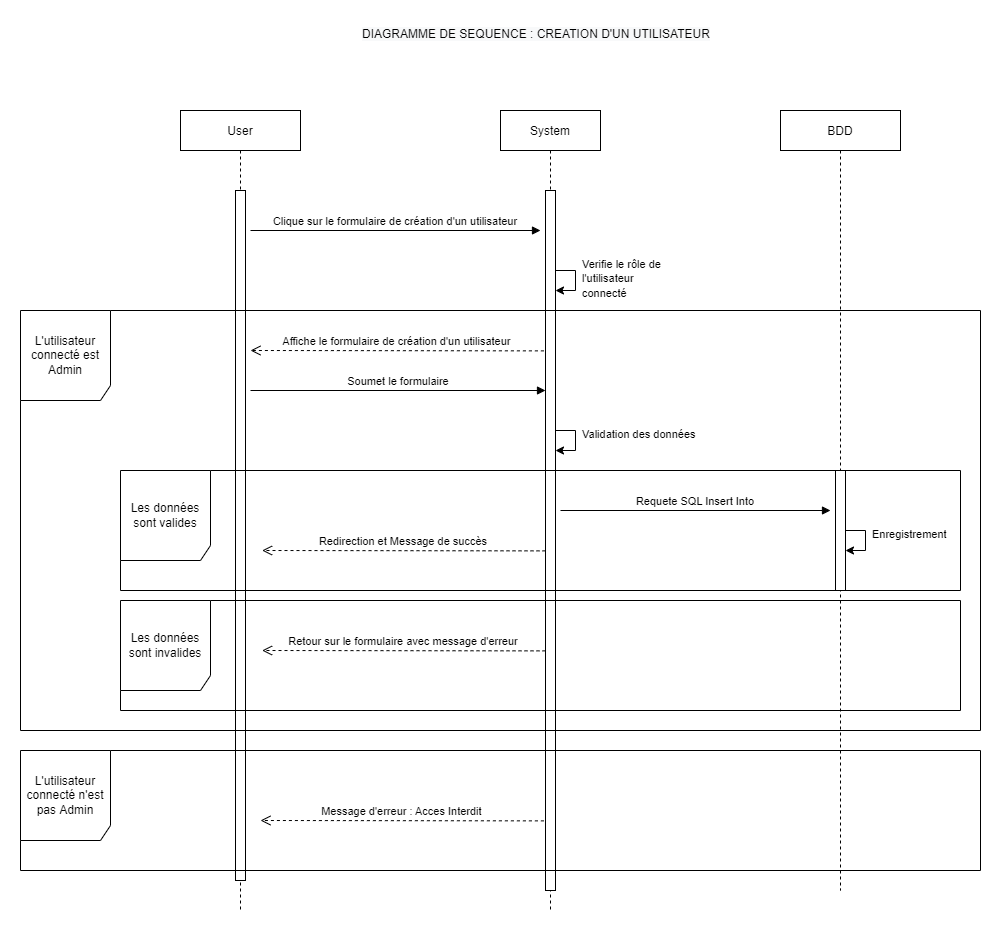

The diagram above was exported from draw.io. Its source (the exported page's mxGraphModel, read from the mxfile embedded in the PNG):
<mxGraphModel dx="2105" dy="1716" grid="1" gridSize="10" guides="1" tooltips="1" connect="1" arrows="1" fold="1" page="1" pageScale="1" pageWidth="827" pageHeight="1169" math="0" shadow="0">
  <root>
    <mxCell id="0" />
    <mxCell id="1" parent="0" />
    <mxCell id="oVhhlkTVRfjdDUXNSwGc-12" value="&lt;span style=&quot;color: rgb(0 , 0 , 0) ; font-family: &amp;quot;helvetica&amp;quot; ; font-size: 12px ; font-style: normal ; font-weight: 400 ; letter-spacing: normal ; text-align: center ; text-indent: 0px ; text-transform: none ; word-spacing: 0px ; background-color: rgb(248 , 249 , 250) ; display: inline ; float: none&quot;&gt;DIAGRAMME DE SEQUENCE : CREATION D'UN UTILISATEUR&lt;/span&gt;" style="text;whiteSpace=wrap;html=1;" parent="1" vertex="1">
      <mxGeometry x="260" y="-10" width="440" height="30" as="geometry" />
    </mxCell>
    <mxCell id="oVhhlkTVRfjdDUXNSwGc-41" value="User" style="shape=umlLifeline;perimeter=lifelinePerimeter;container=1;collapsible=0;recursiveResize=0;rounded=0;shadow=0;strokeWidth=1;" parent="1" vertex="1">
      <mxGeometry x="80" y="80" width="120" height="800" as="geometry" />
    </mxCell>
    <mxCell id="oVhhlkTVRfjdDUXNSwGc-42" value="" style="points=[];perimeter=orthogonalPerimeter;rounded=0;shadow=0;strokeWidth=1;" parent="oVhhlkTVRfjdDUXNSwGc-41" vertex="1">
      <mxGeometry x="55" y="80" width="10" height="690" as="geometry" />
    </mxCell>
    <mxCell id="oVhhlkTVRfjdDUXNSwGc-44" value="System" style="shape=umlLifeline;perimeter=lifelinePerimeter;container=1;collapsible=0;recursiveResize=0;rounded=0;shadow=0;strokeWidth=1;" parent="1" vertex="1">
      <mxGeometry x="400" y="80" width="100" height="800" as="geometry" />
    </mxCell>
    <mxCell id="oVhhlkTVRfjdDUXNSwGc-45" value="" style="points=[];perimeter=orthogonalPerimeter;rounded=0;shadow=0;strokeWidth=1;" parent="oVhhlkTVRfjdDUXNSwGc-44" vertex="1">
      <mxGeometry x="45" y="80" width="10" height="700" as="geometry" />
    </mxCell>
    <mxCell id="oVhhlkTVRfjdDUXNSwGc-46" value="" style="endArrow=classic;html=1;rounded=0;" parent="oVhhlkTVRfjdDUXNSwGc-44" edge="1">
      <mxGeometry width="50" height="50" relative="1" as="geometry">
        <mxPoint x="55" y="160" as="sourcePoint" />
        <mxPoint x="55" y="180" as="targetPoint" />
        <Array as="points">
          <mxPoint x="75" y="160" />
          <mxPoint x="75" y="180" />
        </Array>
      </mxGeometry>
    </mxCell>
    <mxCell id="oVhhlkTVRfjdDUXNSwGc-99" value="" style="endArrow=classic;html=1;rounded=0;" parent="oVhhlkTVRfjdDUXNSwGc-44" edge="1">
      <mxGeometry width="50" height="50" relative="1" as="geometry">
        <mxPoint x="55" y="320" as="sourcePoint" />
        <mxPoint x="55" y="340" as="targetPoint" />
        <Array as="points">
          <mxPoint x="75" y="320" />
          <mxPoint x="75" y="340" />
        </Array>
      </mxGeometry>
    </mxCell>
    <mxCell id="oVhhlkTVRfjdDUXNSwGc-53" value="Redirection et Message de succès" style="verticalAlign=bottom;endArrow=open;dashed=1;endSize=8;shadow=0;strokeWidth=1;exitX=0.14;exitY=0.239;exitDx=0;exitDy=0;exitPerimeter=0;" parent="oVhhlkTVRfjdDUXNSwGc-44" edge="1">
      <mxGeometry relative="1" as="geometry">
        <mxPoint x="-238.4" y="440" as="targetPoint" />
        <mxPoint x="45.000000000000114" y="440.3800000000001" as="sourcePoint" />
      </mxGeometry>
    </mxCell>
    <mxCell id="oVhhlkTVRfjdDUXNSwGc-105" value="Retour sur le formulaire avec message d'erreur" style="verticalAlign=bottom;endArrow=open;dashed=1;endSize=8;shadow=0;strokeWidth=1;exitX=0.14;exitY=0.239;exitDx=0;exitDy=0;exitPerimeter=0;" parent="oVhhlkTVRfjdDUXNSwGc-44" edge="1">
      <mxGeometry relative="1" as="geometry">
        <mxPoint x="-238.4" y="540" as="targetPoint" />
        <mxPoint x="45.000000000000114" y="540.3800000000001" as="sourcePoint" />
      </mxGeometry>
    </mxCell>
    <mxCell id="oVhhlkTVRfjdDUXNSwGc-49" value="BDD" style="shape=umlLifeline;perimeter=lifelinePerimeter;container=1;collapsible=0;recursiveResize=0;rounded=0;shadow=0;strokeWidth=1;" parent="1" vertex="1">
      <mxGeometry x="680" y="80" width="120" height="780" as="geometry" />
    </mxCell>
    <mxCell id="oVhhlkTVRfjdDUXNSwGc-50" value="" style="points=[];perimeter=orthogonalPerimeter;rounded=0;shadow=0;strokeWidth=1;" parent="oVhhlkTVRfjdDUXNSwGc-49" vertex="1">
      <mxGeometry x="55" y="360" width="10" height="120" as="geometry" />
    </mxCell>
    <mxCell id="oVhhlkTVRfjdDUXNSwGc-51" value="" style="endArrow=classic;html=1;rounded=0;" parent="oVhhlkTVRfjdDUXNSwGc-49" edge="1">
      <mxGeometry width="50" height="50" relative="1" as="geometry">
        <mxPoint x="65" y="420" as="sourcePoint" />
        <mxPoint x="65" y="440" as="targetPoint" />
        <Array as="points">
          <mxPoint x="85" y="420" />
          <mxPoint x="85" y="440" />
        </Array>
      </mxGeometry>
    </mxCell>
    <mxCell id="oVhhlkTVRfjdDUXNSwGc-54" value="Clique sur le formulaire de création d'un utilisateur" style="verticalAlign=bottom;endArrow=block;shadow=0;strokeWidth=1;" parent="1" edge="1">
      <mxGeometry relative="1" as="geometry">
        <mxPoint x="150" y="200" as="sourcePoint" />
        <mxPoint x="440" y="200" as="targetPoint" />
      </mxGeometry>
    </mxCell>
    <mxCell id="oVhhlkTVRfjdDUXNSwGc-103" value="Requete SQL Insert Into" style="verticalAlign=bottom;endArrow=block;shadow=0;strokeWidth=1;" parent="1" edge="1">
      <mxGeometry relative="1" as="geometry">
        <mxPoint x="460" y="480" as="sourcePoint" />
        <mxPoint x="730" y="480" as="targetPoint" />
      </mxGeometry>
    </mxCell>
    <mxCell id="oVhhlkTVRfjdDUXNSwGc-107" value="&lt;span style=&quot;color: rgb(0 , 0 , 0) ; font-family: &amp;quot;helvetica&amp;quot; ; font-size: 11px ; font-style: normal ; font-weight: 400 ; letter-spacing: normal ; text-align: center ; text-indent: 0px ; text-transform: none ; word-spacing: 0px ; background-color: rgb(255 , 255 , 255) ; display: inline ; float: none&quot;&gt;Verifie le rôle de l'utilisateur connecté&lt;/span&gt;" style="text;whiteSpace=wrap;html=1;" parent="1" vertex="1">
      <mxGeometry x="480" y="220" width="100" height="30" as="geometry" />
    </mxCell>
    <mxCell id="oVhhlkTVRfjdDUXNSwGc-110" value="Les données sont invalides" style="shape=umlFrame;whiteSpace=wrap;html=1;width=90;height=90;" parent="1" vertex="1">
      <mxGeometry x="20" y="570" width="840" height="110" as="geometry" />
    </mxCell>
    <mxCell id="h4Ld8m2FNnYiA5BSkntp-1" value="Affiche le formulaire de création d'un utilisateur" style="verticalAlign=bottom;endArrow=open;dashed=1;endSize=8;shadow=0;strokeWidth=1;exitX=0.14;exitY=0.239;exitDx=0;exitDy=0;exitPerimeter=0;" parent="1" edge="1">
      <mxGeometry relative="1" as="geometry">
        <mxPoint x="150" y="320" as="targetPoint" />
        <mxPoint x="443.4000000000001" y="320.3800000000001" as="sourcePoint" />
      </mxGeometry>
    </mxCell>
    <mxCell id="oVhhlkTVRfjdDUXNSwGc-108" value="Les données sont valides" style="shape=umlFrame;whiteSpace=wrap;html=1;width=90;height=90;" parent="1" vertex="1">
      <mxGeometry x="20" y="440" width="840" height="120" as="geometry" />
    </mxCell>
    <mxCell id="h4Ld8m2FNnYiA5BSkntp-4" value="&lt;span style=&quot;color: rgb(0 , 0 , 0) ; font-family: &amp;quot;helvetica&amp;quot; ; font-size: 11px ; font-style: normal ; font-weight: 400 ; letter-spacing: normal ; text-align: center ; text-indent: 0px ; text-transform: none ; word-spacing: 0px ; background-color: rgb(255 , 255 , 255) ; display: inline ; float: none&quot;&gt;Enregistrement&lt;/span&gt;" style="text;whiteSpace=wrap;html=1;" parent="1" vertex="1">
      <mxGeometry x="770" y="490" width="100" height="30" as="geometry" />
    </mxCell>
    <mxCell id="OpkRcyUn1xExx1TiX64x-1" value="L'utilisateur connecté n'est pas Admin" style="shape=umlFrame;whiteSpace=wrap;html=1;width=90;height=90;" vertex="1" parent="1">
      <mxGeometry x="-80" y="720" width="960" height="120" as="geometry" />
    </mxCell>
    <mxCell id="OpkRcyUn1xExx1TiX64x-2" value="L'utilisateur connecté est Admin" style="shape=umlFrame;whiteSpace=wrap;html=1;width=90;height=90;" vertex="1" parent="1">
      <mxGeometry x="-80" y="280" width="960" height="420" as="geometry" />
    </mxCell>
    <mxCell id="h4Ld8m2FNnYiA5BSkntp-2" value="Soumet le formulaire" style="verticalAlign=bottom;endArrow=block;shadow=0;strokeWidth=1;" parent="1" edge="1">
      <mxGeometry relative="1" as="geometry">
        <mxPoint x="150" y="360" as="sourcePoint" />
        <mxPoint x="445" y="360" as="targetPoint" />
      </mxGeometry>
    </mxCell>
    <mxCell id="OpkRcyUn1xExx1TiX64x-3" value="&lt;span style=&quot;color: rgb(0, 0, 0); font-family: helvetica; font-size: 11px; font-style: normal; font-variant-ligatures: normal; font-variant-caps: normal; font-weight: 400; letter-spacing: normal; orphans: 2; text-align: center; text-indent: 0px; text-transform: none; widows: 2; word-spacing: 0px; -webkit-text-stroke-width: 0px; background-color: rgb(255, 255, 255); text-decoration-thickness: initial; text-decoration-style: initial; text-decoration-color: initial; float: none; display: inline !important;&quot;&gt;Validation des données&lt;/span&gt;" style="text;whiteSpace=wrap;html=1;" vertex="1" parent="1">
      <mxGeometry x="480" y="390" width="160" height="50" as="geometry" />
    </mxCell>
    <mxCell id="OpkRcyUn1xExx1TiX64x-5" value="Message d'erreur : Acces Interdit" style="verticalAlign=bottom;endArrow=open;dashed=1;endSize=8;shadow=0;strokeWidth=1;exitX=0.14;exitY=0.239;exitDx=0;exitDy=0;exitPerimeter=0;" edge="1" parent="1">
      <mxGeometry relative="1" as="geometry">
        <mxPoint x="159.99999999999991" y="790" as="targetPoint" />
        <mxPoint x="443.4" y="790.3800000000001" as="sourcePoint" />
      </mxGeometry>
    </mxCell>
  </root>
</mxGraphModel>